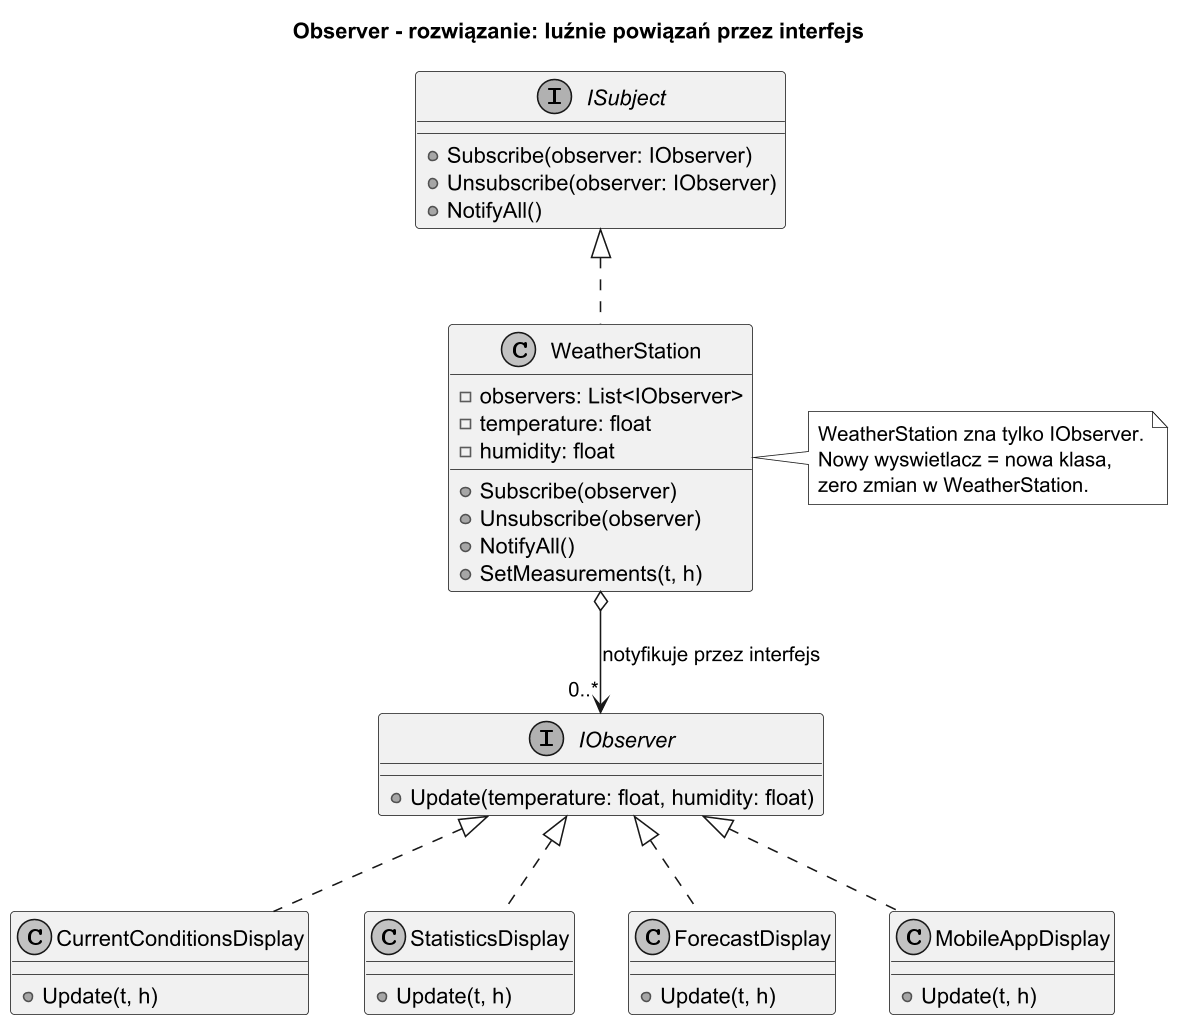

The diagram above was rendered by PlantUML. Its source (embedded in the PNG):
@startuml observer_solution
title Observer - rozwiązanie: luźnie powiązań przez interfejs

skinparam monochrome true
skinparam dpi 150

interface IObserver {
    + Update(temperature: float, humidity: float)
}

interface ISubject {
    + Subscribe(observer: IObserver)
    + Unsubscribe(observer: IObserver)
    + NotifyAll()
}

class WeatherStation {
    - observers: List<IObserver>
    - temperature: float
    - humidity: float
    + Subscribe(observer)
    + Unsubscribe(observer)
    + NotifyAll()
    + SetMeasurements(t, h)
}

class CurrentConditionsDisplay {
    + Update(t, h)
}

class StatisticsDisplay {
    + Update(t, h)
}

class ForecastDisplay {
    + Update(t, h)
}

class MobileAppDisplay {
    + Update(t, h)
}

ISubject <|.. WeatherStation
IObserver <|.. CurrentConditionsDisplay
IObserver <|.. StatisticsDisplay
IObserver <|.. ForecastDisplay
IObserver <|.. MobileAppDisplay

WeatherStation o--> "0..*" IObserver : notyfikuje przez interfejs

note right of WeatherStation
WeatherStation zna tylko IObserver.
Nowy wyswietlacz = nowa klasa,
zero zmian w WeatherStation.
end note

@enduml